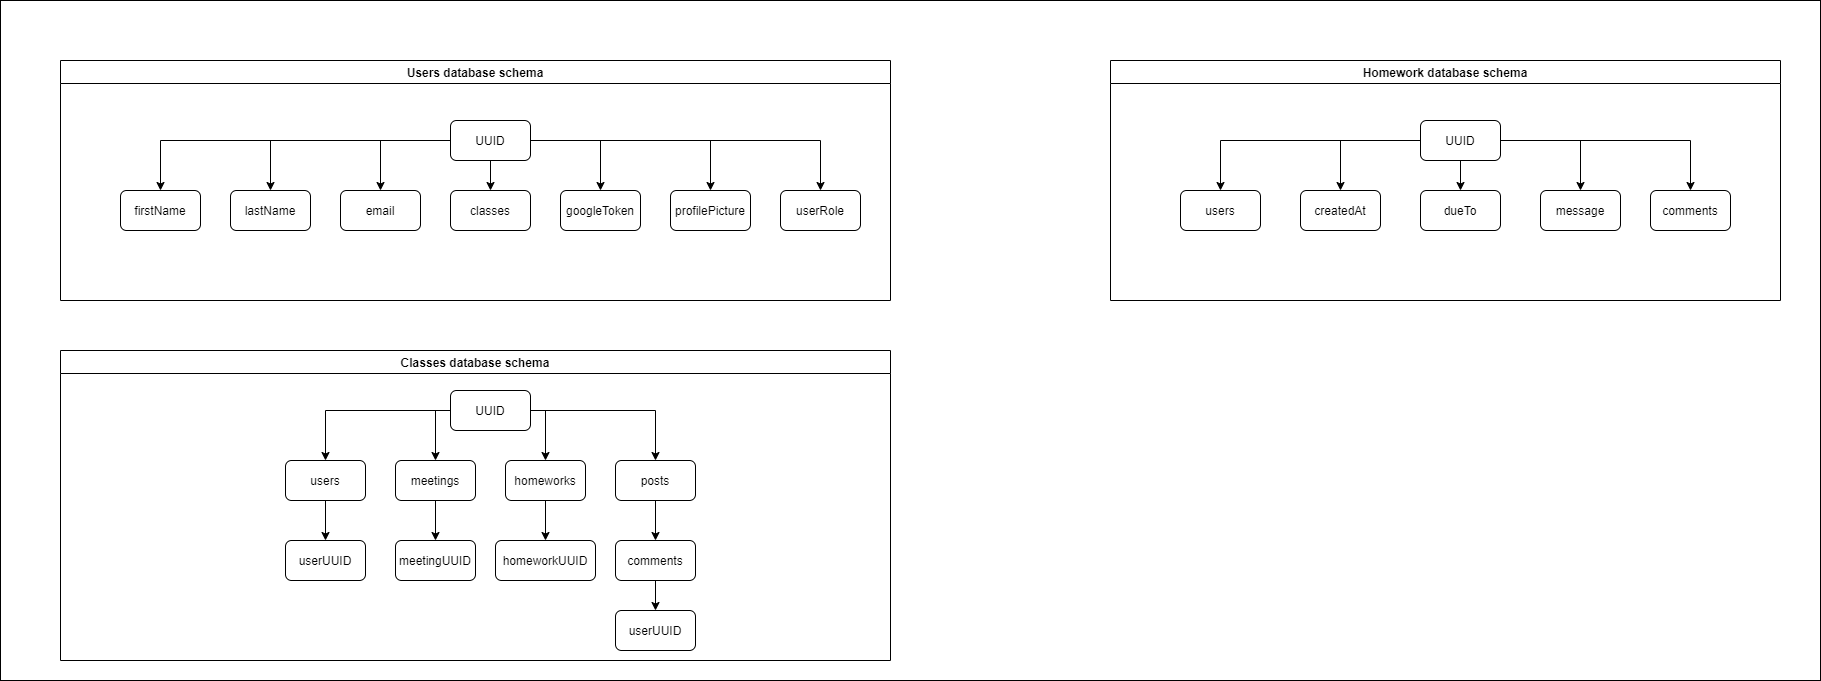

The diagram above was exported from draw.io. Its source (the exported page's mxGraphModel, read from the mxfile embedded in the PNG):
<mxGraphModel dx="1038" dy="521" grid="1" gridSize="10" guides="1" tooltips="1" connect="1" arrows="1" fold="1" page="1" pageScale="1" pageWidth="1169" pageHeight="827" math="0" shadow="0">
  <root>
    <mxCell id="R79XXkINKiOxo0ScceiX-0" />
    <mxCell id="R79XXkINKiOxo0ScceiX-1" parent="R79XXkINKiOxo0ScceiX-0" />
    <mxCell id="4lq7cJQG6AO9T8kqJb6g-0" value="Users database schema" style="swimlane;" vertex="1" parent="R79XXkINKiOxo0ScceiX-1">
      <mxGeometry x="210" y="150" width="830" height="240" as="geometry" />
    </mxCell>
    <mxCell id="4lq7cJQG6AO9T8kqJb6g-9" style="edgeStyle=orthogonalEdgeStyle;rounded=0;orthogonalLoop=1;jettySize=auto;html=1;entryX=0.5;entryY=0;entryDx=0;entryDy=0;startArrow=none;startFill=0;" edge="1" parent="4lq7cJQG6AO9T8kqJb6g-0" source="4lq7cJQG6AO9T8kqJb6g-1" target="4lq7cJQG6AO9T8kqJb6g-2">
      <mxGeometry relative="1" as="geometry" />
    </mxCell>
    <mxCell id="4lq7cJQG6AO9T8kqJb6g-10" style="edgeStyle=orthogonalEdgeStyle;rounded=0;orthogonalLoop=1;jettySize=auto;html=1;entryX=0.5;entryY=0;entryDx=0;entryDy=0;startArrow=none;startFill=0;" edge="1" parent="4lq7cJQG6AO9T8kqJb6g-0" source="4lq7cJQG6AO9T8kqJb6g-1" target="4lq7cJQG6AO9T8kqJb6g-3">
      <mxGeometry relative="1" as="geometry" />
    </mxCell>
    <mxCell id="4lq7cJQG6AO9T8kqJb6g-11" style="edgeStyle=orthogonalEdgeStyle;rounded=0;orthogonalLoop=1;jettySize=auto;html=1;entryX=0.5;entryY=0;entryDx=0;entryDy=0;startArrow=none;startFill=0;" edge="1" parent="4lq7cJQG6AO9T8kqJb6g-0" source="4lq7cJQG6AO9T8kqJb6g-1" target="4lq7cJQG6AO9T8kqJb6g-4">
      <mxGeometry relative="1" as="geometry" />
    </mxCell>
    <mxCell id="4lq7cJQG6AO9T8kqJb6g-12" style="edgeStyle=orthogonalEdgeStyle;rounded=0;orthogonalLoop=1;jettySize=auto;html=1;entryX=0.5;entryY=0;entryDx=0;entryDy=0;startArrow=none;startFill=0;" edge="1" parent="4lq7cJQG6AO9T8kqJb6g-0" source="4lq7cJQG6AO9T8kqJb6g-1" target="4lq7cJQG6AO9T8kqJb6g-5">
      <mxGeometry relative="1" as="geometry" />
    </mxCell>
    <mxCell id="4lq7cJQG6AO9T8kqJb6g-13" style="edgeStyle=orthogonalEdgeStyle;rounded=0;orthogonalLoop=1;jettySize=auto;html=1;entryX=0.5;entryY=0;entryDx=0;entryDy=0;startArrow=none;startFill=0;" edge="1" parent="4lq7cJQG6AO9T8kqJb6g-0" source="4lq7cJQG6AO9T8kqJb6g-1" target="4lq7cJQG6AO9T8kqJb6g-6">
      <mxGeometry relative="1" as="geometry" />
    </mxCell>
    <mxCell id="4lq7cJQG6AO9T8kqJb6g-14" style="edgeStyle=orthogonalEdgeStyle;rounded=0;orthogonalLoop=1;jettySize=auto;html=1;entryX=0.5;entryY=0;entryDx=0;entryDy=0;startArrow=none;startFill=0;" edge="1" parent="4lq7cJQG6AO9T8kqJb6g-0" source="4lq7cJQG6AO9T8kqJb6g-1" target="4lq7cJQG6AO9T8kqJb6g-7">
      <mxGeometry relative="1" as="geometry" />
    </mxCell>
    <mxCell id="4lq7cJQG6AO9T8kqJb6g-15" style="edgeStyle=orthogonalEdgeStyle;rounded=0;orthogonalLoop=1;jettySize=auto;html=1;entryX=0.5;entryY=0;entryDx=0;entryDy=0;startArrow=none;startFill=0;" edge="1" parent="4lq7cJQG6AO9T8kqJb6g-0" source="4lq7cJQG6AO9T8kqJb6g-1" target="4lq7cJQG6AO9T8kqJb6g-8">
      <mxGeometry relative="1" as="geometry" />
    </mxCell>
    <mxCell id="4lq7cJQG6AO9T8kqJb6g-1" value="UUID" style="rounded=1;whiteSpace=wrap;html=1;" vertex="1" parent="4lq7cJQG6AO9T8kqJb6g-0">
      <mxGeometry x="390" y="60" width="80" height="40" as="geometry" />
    </mxCell>
    <mxCell id="4lq7cJQG6AO9T8kqJb6g-2" value="firstName&lt;span style=&quot;color: rgba(0 , 0 , 0 , 0) ; font-family: monospace ; font-size: 0px&quot;&gt;%3CmxGraphModel%3E%3Croot%3E%3CmxCell%20id%3D%220%22%2F%3E%3CmxCell%20id%3D%221%22%20parent%3D%220%22%2F%3E%3CmxCell%20id%3D%222%22%20value%3D%22UUID%22%20style%3D%22rounded%3D1%3BwhiteSpace%3Dwrap%3Bhtml%3D1%3B%22%20vertex%3D%221%22%20parent%3D%221%22%3E%3CmxGeometry%20x%3D%22550%22%20y%3D%22210%22%20width%3D%2280%22%20height%3D%2240%22%20as%3D%22geometry%22%2F%3E%3C%2FmxCell%3E%3C%2Froot%3E%3C%2FmxGraphModel%3E&lt;/span&gt;" style="rounded=1;whiteSpace=wrap;html=1;" vertex="1" parent="4lq7cJQG6AO9T8kqJb6g-0">
      <mxGeometry x="60" y="130" width="80" height="40" as="geometry" />
    </mxCell>
    <mxCell id="4lq7cJQG6AO9T8kqJb6g-3" value="lastName" style="rounded=1;whiteSpace=wrap;html=1;" vertex="1" parent="4lq7cJQG6AO9T8kqJb6g-0">
      <mxGeometry x="170" y="130" width="80" height="40" as="geometry" />
    </mxCell>
    <mxCell id="4lq7cJQG6AO9T8kqJb6g-4" value="email" style="rounded=1;whiteSpace=wrap;html=1;" vertex="1" parent="4lq7cJQG6AO9T8kqJb6g-0">
      <mxGeometry x="280" y="130" width="80" height="40" as="geometry" />
    </mxCell>
    <mxCell id="4lq7cJQG6AO9T8kqJb6g-5" value="classes" style="rounded=1;whiteSpace=wrap;html=1;" vertex="1" parent="4lq7cJQG6AO9T8kqJb6g-0">
      <mxGeometry x="390" y="130" width="80" height="40" as="geometry" />
    </mxCell>
    <mxCell id="4lq7cJQG6AO9T8kqJb6g-6" value="googleToken" style="rounded=1;whiteSpace=wrap;html=1;" vertex="1" parent="4lq7cJQG6AO9T8kqJb6g-0">
      <mxGeometry x="500" y="130" width="80" height="40" as="geometry" />
    </mxCell>
    <mxCell id="4lq7cJQG6AO9T8kqJb6g-7" value="profilePicture" style="rounded=1;whiteSpace=wrap;html=1;" vertex="1" parent="4lq7cJQG6AO9T8kqJb6g-0">
      <mxGeometry x="610" y="130" width="80" height="40" as="geometry" />
    </mxCell>
    <mxCell id="4lq7cJQG6AO9T8kqJb6g-8" value="userRole" style="rounded=1;whiteSpace=wrap;html=1;" vertex="1" parent="4lq7cJQG6AO9T8kqJb6g-0">
      <mxGeometry x="720" y="130" width="80" height="40" as="geometry" />
    </mxCell>
    <mxCell id="mLyVCb7MSaYV5gLM6A2G-0" value="Classes database schema" style="swimlane;" vertex="1" parent="R79XXkINKiOxo0ScceiX-1">
      <mxGeometry x="210" y="440" width="830" height="310" as="geometry" />
    </mxCell>
    <mxCell id="5HGpyLQsnOfAEX6650Su-11" style="edgeStyle=orthogonalEdgeStyle;rounded=0;orthogonalLoop=1;jettySize=auto;html=1;entryX=0.5;entryY=0;entryDx=0;entryDy=0;startArrow=none;startFill=0;" edge="1" parent="mLyVCb7MSaYV5gLM6A2G-0" source="mLyVCb7MSaYV5gLM6A2G-1" target="mLyVCb7MSaYV5gLM6A2G-2">
      <mxGeometry relative="1" as="geometry" />
    </mxCell>
    <mxCell id="5HGpyLQsnOfAEX6650Su-12" style="edgeStyle=orthogonalEdgeStyle;rounded=0;orthogonalLoop=1;jettySize=auto;html=1;entryX=0.5;entryY=0;entryDx=0;entryDy=0;startArrow=none;startFill=0;" edge="1" parent="mLyVCb7MSaYV5gLM6A2G-0" source="mLyVCb7MSaYV5gLM6A2G-1" target="mLyVCb7MSaYV5gLM6A2G-3">
      <mxGeometry relative="1" as="geometry">
        <Array as="points">
          <mxPoint x="375" y="60" />
        </Array>
      </mxGeometry>
    </mxCell>
    <mxCell id="5HGpyLQsnOfAEX6650Su-13" style="edgeStyle=orthogonalEdgeStyle;rounded=0;orthogonalLoop=1;jettySize=auto;html=1;entryX=0.5;entryY=0;entryDx=0;entryDy=0;startArrow=none;startFill=0;" edge="1" parent="mLyVCb7MSaYV5gLM6A2G-0" source="mLyVCb7MSaYV5gLM6A2G-1" target="5HGpyLQsnOfAEX6650Su-3">
      <mxGeometry relative="1" as="geometry" />
    </mxCell>
    <mxCell id="5HGpyLQsnOfAEX6650Su-14" style="edgeStyle=orthogonalEdgeStyle;rounded=0;orthogonalLoop=1;jettySize=auto;html=1;entryX=0.5;entryY=0;entryDx=0;entryDy=0;startArrow=none;startFill=0;" edge="1" parent="mLyVCb7MSaYV5gLM6A2G-0" source="mLyVCb7MSaYV5gLM6A2G-1" target="5HGpyLQsnOfAEX6650Su-0">
      <mxGeometry relative="1" as="geometry">
        <Array as="points">
          <mxPoint x="485" y="60" />
        </Array>
      </mxGeometry>
    </mxCell>
    <mxCell id="mLyVCb7MSaYV5gLM6A2G-1" value="UUID" style="rounded=1;whiteSpace=wrap;html=1;" vertex="1" parent="mLyVCb7MSaYV5gLM6A2G-0">
      <mxGeometry x="390" y="40" width="80" height="40" as="geometry" />
    </mxCell>
    <mxCell id="mLyVCb7MSaYV5gLM6A2G-5" style="edgeStyle=orthogonalEdgeStyle;rounded=0;orthogonalLoop=1;jettySize=auto;html=1;entryX=0.5;entryY=0;entryDx=0;entryDy=0;startArrow=none;startFill=0;" edge="1" parent="mLyVCb7MSaYV5gLM6A2G-0" source="mLyVCb7MSaYV5gLM6A2G-2" target="mLyVCb7MSaYV5gLM6A2G-4">
      <mxGeometry relative="1" as="geometry" />
    </mxCell>
    <mxCell id="mLyVCb7MSaYV5gLM6A2G-2" value="users" style="rounded=1;whiteSpace=wrap;html=1;" vertex="1" parent="mLyVCb7MSaYV5gLM6A2G-0">
      <mxGeometry x="225" y="110" width="80" height="40" as="geometry" />
    </mxCell>
    <mxCell id="5HGpyLQsnOfAEX6650Su-2" style="edgeStyle=orthogonalEdgeStyle;rounded=0;orthogonalLoop=1;jettySize=auto;html=1;entryX=0.5;entryY=0;entryDx=0;entryDy=0;startArrow=none;startFill=0;" edge="1" parent="mLyVCb7MSaYV5gLM6A2G-0" source="mLyVCb7MSaYV5gLM6A2G-3" target="5HGpyLQsnOfAEX6650Su-1">
      <mxGeometry relative="1" as="geometry" />
    </mxCell>
    <mxCell id="mLyVCb7MSaYV5gLM6A2G-3" value="meetings" style="rounded=1;whiteSpace=wrap;html=1;" vertex="1" parent="mLyVCb7MSaYV5gLM6A2G-0">
      <mxGeometry x="335" y="110" width="80" height="40" as="geometry" />
    </mxCell>
    <mxCell id="mLyVCb7MSaYV5gLM6A2G-4" value="userUUID" style="rounded=1;whiteSpace=wrap;html=1;" vertex="1" parent="mLyVCb7MSaYV5gLM6A2G-0">
      <mxGeometry x="225" y="190" width="80" height="40" as="geometry" />
    </mxCell>
    <mxCell id="5HGpyLQsnOfAEX6650Su-5" style="edgeStyle=orthogonalEdgeStyle;rounded=0;orthogonalLoop=1;jettySize=auto;html=1;entryX=0.5;entryY=0;entryDx=0;entryDy=0;startArrow=none;startFill=0;" edge="1" parent="mLyVCb7MSaYV5gLM6A2G-0" source="5HGpyLQsnOfAEX6650Su-0" target="5HGpyLQsnOfAEX6650Su-4">
      <mxGeometry relative="1" as="geometry" />
    </mxCell>
    <mxCell id="5HGpyLQsnOfAEX6650Su-0" value="homeworks" style="rounded=1;whiteSpace=wrap;html=1;" vertex="1" parent="mLyVCb7MSaYV5gLM6A2G-0">
      <mxGeometry x="445" y="110" width="80" height="40" as="geometry" />
    </mxCell>
    <mxCell id="5HGpyLQsnOfAEX6650Su-1" value="meetingUUID" style="rounded=1;whiteSpace=wrap;html=1;" vertex="1" parent="mLyVCb7MSaYV5gLM6A2G-0">
      <mxGeometry x="335" y="190" width="80" height="40" as="geometry" />
    </mxCell>
    <mxCell id="5HGpyLQsnOfAEX6650Su-10" style="edgeStyle=orthogonalEdgeStyle;rounded=0;orthogonalLoop=1;jettySize=auto;html=1;entryX=0.5;entryY=0;entryDx=0;entryDy=0;startArrow=none;startFill=0;" edge="1" parent="mLyVCb7MSaYV5gLM6A2G-0" source="5HGpyLQsnOfAEX6650Su-3" target="5HGpyLQsnOfAEX6650Su-6">
      <mxGeometry relative="1" as="geometry" />
    </mxCell>
    <mxCell id="5HGpyLQsnOfAEX6650Su-3" value="posts" style="rounded=1;whiteSpace=wrap;html=1;" vertex="1" parent="mLyVCb7MSaYV5gLM6A2G-0">
      <mxGeometry x="555" y="110" width="80" height="40" as="geometry" />
    </mxCell>
    <mxCell id="5HGpyLQsnOfAEX6650Su-4" value="homeworkUUID" style="rounded=1;whiteSpace=wrap;html=1;" vertex="1" parent="mLyVCb7MSaYV5gLM6A2G-0">
      <mxGeometry x="435" y="190" width="100" height="40" as="geometry" />
    </mxCell>
    <mxCell id="5HGpyLQsnOfAEX6650Su-9" style="edgeStyle=orthogonalEdgeStyle;rounded=0;orthogonalLoop=1;jettySize=auto;html=1;entryX=0.5;entryY=0;entryDx=0;entryDy=0;startArrow=none;startFill=0;" edge="1" parent="mLyVCb7MSaYV5gLM6A2G-0" source="5HGpyLQsnOfAEX6650Su-6" target="5HGpyLQsnOfAEX6650Su-8">
      <mxGeometry relative="1" as="geometry" />
    </mxCell>
    <mxCell id="5HGpyLQsnOfAEX6650Su-6" value="comments" style="rounded=1;whiteSpace=wrap;html=1;" vertex="1" parent="mLyVCb7MSaYV5gLM6A2G-0">
      <mxGeometry x="555" y="190" width="80" height="40" as="geometry" />
    </mxCell>
    <mxCell id="5HGpyLQsnOfAEX6650Su-8" value="userUUID" style="rounded=1;whiteSpace=wrap;html=1;" vertex="1" parent="mLyVCb7MSaYV5gLM6A2G-0">
      <mxGeometry x="555" y="260" width="80" height="40" as="geometry" />
    </mxCell>
    <mxCell id="V_sKt896CazD8OeO9R9H-0" value="Homework database schema" style="swimlane;" vertex="1" parent="R79XXkINKiOxo0ScceiX-1">
      <mxGeometry x="1260" y="150" width="670" height="240" as="geometry" />
    </mxCell>
    <mxCell id="d1Bt8kDsTnjdbh9SQgl2-6" style="edgeStyle=orthogonalEdgeStyle;rounded=0;orthogonalLoop=1;jettySize=auto;html=1;entryX=0.5;entryY=0;entryDx=0;entryDy=0;startArrow=none;startFill=0;" edge="1" parent="V_sKt896CazD8OeO9R9H-0" source="V_sKt896CazD8OeO9R9H-1" target="V_sKt896CazD8OeO9R9H-2">
      <mxGeometry relative="1" as="geometry" />
    </mxCell>
    <mxCell id="d1Bt8kDsTnjdbh9SQgl2-7" style="edgeStyle=orthogonalEdgeStyle;rounded=0;orthogonalLoop=1;jettySize=auto;html=1;entryX=0.5;entryY=0;entryDx=0;entryDy=0;startArrow=none;startFill=0;" edge="1" parent="V_sKt896CazD8OeO9R9H-0" source="V_sKt896CazD8OeO9R9H-1" target="d1Bt8kDsTnjdbh9SQgl2-2">
      <mxGeometry relative="1" as="geometry" />
    </mxCell>
    <mxCell id="d1Bt8kDsTnjdbh9SQgl2-8" style="edgeStyle=orthogonalEdgeStyle;rounded=0;orthogonalLoop=1;jettySize=auto;html=1;entryX=0.5;entryY=0;entryDx=0;entryDy=0;startArrow=none;startFill=0;" edge="1" parent="V_sKt896CazD8OeO9R9H-0" source="V_sKt896CazD8OeO9R9H-1" target="d1Bt8kDsTnjdbh9SQgl2-3">
      <mxGeometry relative="1" as="geometry" />
    </mxCell>
    <mxCell id="d1Bt8kDsTnjdbh9SQgl2-9" style="edgeStyle=orthogonalEdgeStyle;rounded=0;orthogonalLoop=1;jettySize=auto;html=1;entryX=0.5;entryY=0;entryDx=0;entryDy=0;startArrow=none;startFill=0;" edge="1" parent="V_sKt896CazD8OeO9R9H-0" source="V_sKt896CazD8OeO9R9H-1" target="d1Bt8kDsTnjdbh9SQgl2-4">
      <mxGeometry relative="1" as="geometry" />
    </mxCell>
    <mxCell id="d1Bt8kDsTnjdbh9SQgl2-10" style="edgeStyle=orthogonalEdgeStyle;rounded=0;orthogonalLoop=1;jettySize=auto;html=1;entryX=0.5;entryY=0;entryDx=0;entryDy=0;startArrow=none;startFill=0;" edge="1" parent="V_sKt896CazD8OeO9R9H-0" source="V_sKt896CazD8OeO9R9H-1" target="d1Bt8kDsTnjdbh9SQgl2-5">
      <mxGeometry relative="1" as="geometry" />
    </mxCell>
    <mxCell id="V_sKt896CazD8OeO9R9H-1" value="UUID" style="rounded=1;whiteSpace=wrap;html=1;" vertex="1" parent="V_sKt896CazD8OeO9R9H-0">
      <mxGeometry x="310" y="60" width="80" height="40" as="geometry" />
    </mxCell>
    <mxCell id="V_sKt896CazD8OeO9R9H-2" value="users" style="rounded=1;whiteSpace=wrap;html=1;" vertex="1" parent="V_sKt896CazD8OeO9R9H-0">
      <mxGeometry x="70" y="130" width="80" height="40" as="geometry" />
    </mxCell>
    <mxCell id="d1Bt8kDsTnjdbh9SQgl2-2" value="createdAt" style="rounded=1;whiteSpace=wrap;html=1;" vertex="1" parent="V_sKt896CazD8OeO9R9H-0">
      <mxGeometry x="190" y="130" width="80" height="40" as="geometry" />
    </mxCell>
    <mxCell id="d1Bt8kDsTnjdbh9SQgl2-3" value="dueTo" style="rounded=1;whiteSpace=wrap;html=1;" vertex="1" parent="V_sKt896CazD8OeO9R9H-0">
      <mxGeometry x="310" y="130" width="80" height="40" as="geometry" />
    </mxCell>
    <mxCell id="d1Bt8kDsTnjdbh9SQgl2-4" value="message" style="rounded=1;whiteSpace=wrap;html=1;" vertex="1" parent="V_sKt896CazD8OeO9R9H-0">
      <mxGeometry x="430" y="130" width="80" height="40" as="geometry" />
    </mxCell>
    <mxCell id="d1Bt8kDsTnjdbh9SQgl2-5" value="comments" style="rounded=1;whiteSpace=wrap;html=1;" vertex="1" parent="V_sKt896CazD8OeO9R9H-0">
      <mxGeometry x="540" y="130" width="80" height="40" as="geometry" />
    </mxCell>
    <mxCell id="QKYrVYuOVIXITNOJiJdy-0" value="" style="rounded=0;whiteSpace=wrap;html=1;fillColor=none;" vertex="1" parent="R79XXkINKiOxo0ScceiX-1">
      <mxGeometry x="150" y="90" width="1820" height="680" as="geometry" />
    </mxCell>
  </root>
</mxGraphModel>